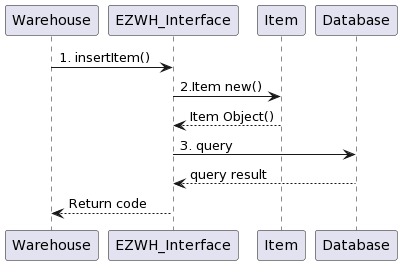

The diagram above was rendered by PlantUML. Its source (embedded in the PNG):
@startuml
Warehouse -> EZWH_Interface : 1. insertItem()
EZWH_Interface -> Item : 2.Item new()
Item --> EZWH_Interface : Item Object()
EZWH_Interface -> Database : 3. query
Database --> EZWH_Interface : query result
EZWH_Interface --> Warehouse : Return code
@enduml